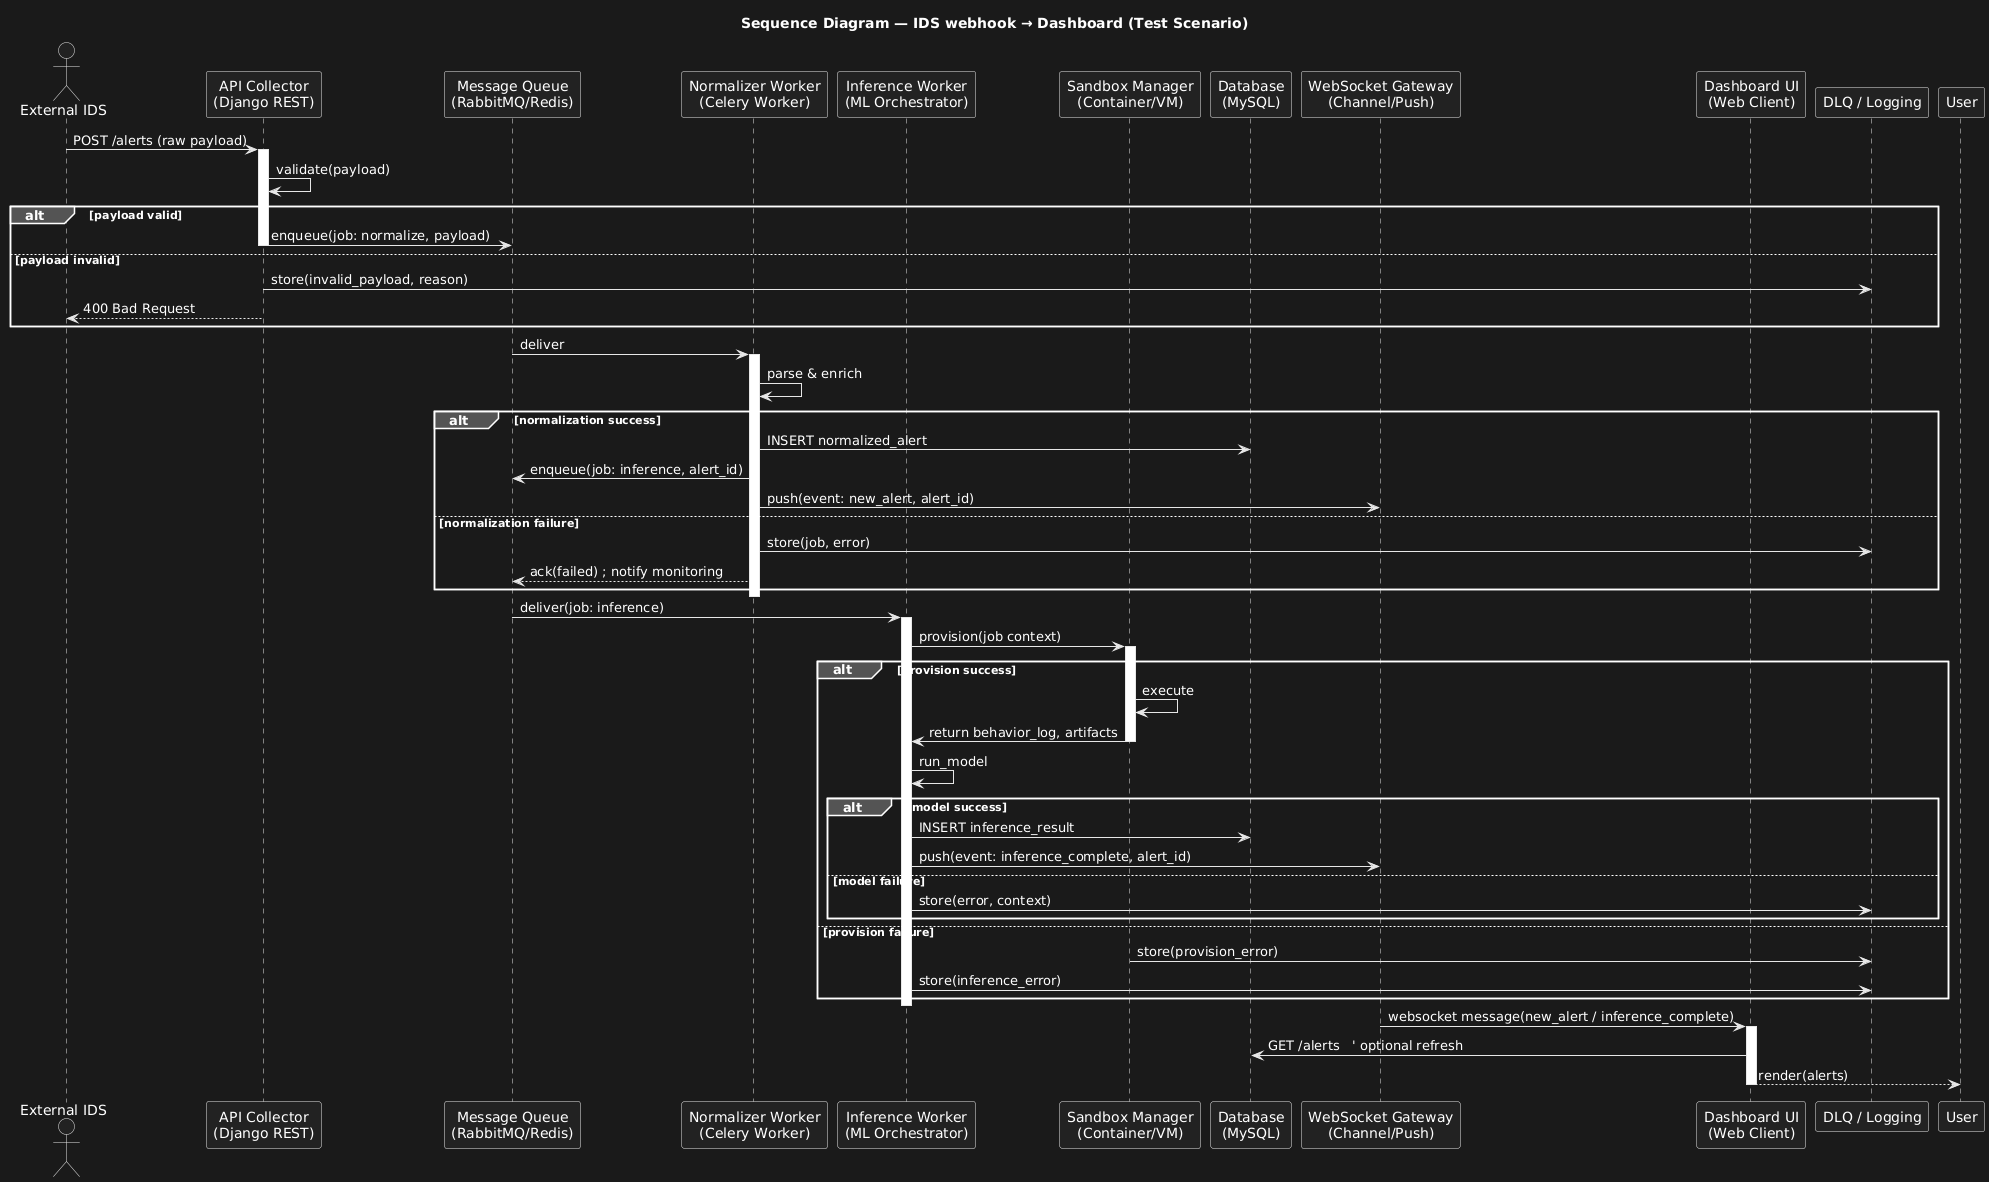

The diagram above was rendered by PlantUML. Its source (embedded in the PNG):
@startuml
title Sequence Diagram — IDS webhook → Dashboard (Test Scenario)

actor "External IDS" as IDS
participant "API Collector\n(Django REST)" as API
participant "Message Queue\n(RabbitMQ/Redis)" as MQ
participant "Normalizer Worker\n(Celery Worker)" as Normalizer
participant "Inference Worker\n(ML Orchestrator)" as Inference
participant "Sandbox Manager\n(Container/VM)" as Sandbox
participant "Database\n(MySQL)" as DB
participant "WebSocket Gateway\n(Channel/Push)" as WS
participant "Dashboard UI\n(Web Client)" as UI
participant "DLQ / Logging" as DLQ

' Request received
IDS -> API : POST /alerts (raw payload)
activate API

API -> API : validate(payload)
alt payload valid
  API -> MQ : enqueue(job: normalize, payload)
  deactivate API
else payload invalid
  API -> DLQ : store(invalid_payload, reason)
  API --> IDS : 400 Bad Request
  deactivate API
end

' Normalizer job processing
MQ -> Normalizer : deliver
activate Normalizer
Normalizer -> Normalizer : parse & enrich
alt normalization success
  Normalizer -> DB : INSERT normalized_alert
  Normalizer -> MQ : enqueue(job: inference, alert_id)
  Normalizer -> WS : push(event: new_alert, alert_id)
else normalization failure
  Normalizer -> DLQ : store(job, error)
  Normalizer --> MQ : ack(failed) ; notify monitoring
end
deactivate Normalizer

' Inference
MQ -> Inference : deliver(job: inference)
activate Inference
Inference -> Sandbox : provision(job context)
activate Sandbox
alt provision success
  Sandbox -> Sandbox : execute
  Sandbox -> Inference : return behavior_log, artifacts
  deactivate Sandbox

  Inference -> Inference : run_model
  alt model success
    Inference -> DB : INSERT inference_result
    Inference -> WS : push(event: inference_complete, alert_id)
  else model failure
    Inference -> DLQ : store(error, context)
  end
else provision failure
  Sandbox -> DLQ : store(provision_error)
  Inference -> DLQ : store(inference_error)
end
deactivate Inference

' Dashboard update and client rendering
WS -> UI : websocket message(new_alert / inference_complete)
activate UI
UI -> DB : GET /alerts   ' optional refresh
UI --> User : render(alerts)
deactivate UI
@enduml